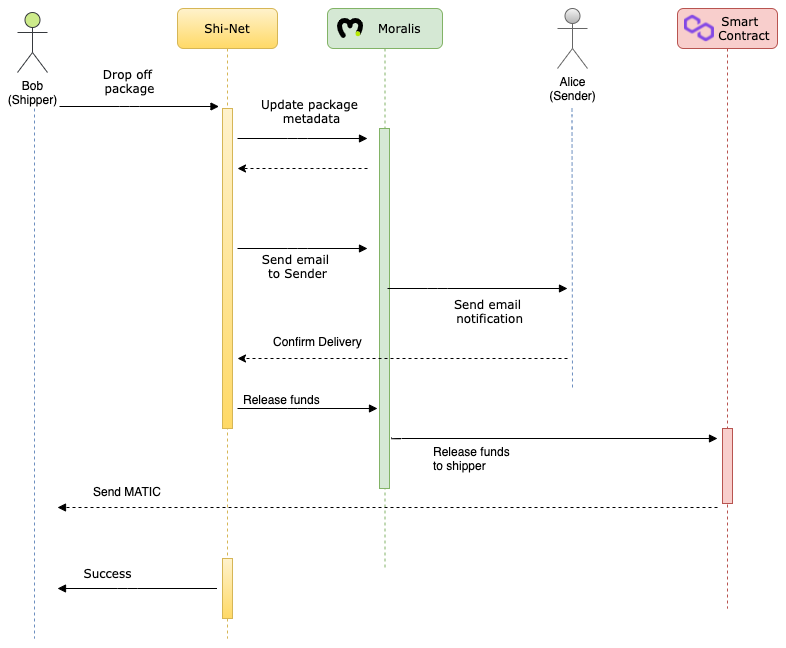

The diagram above was exported from draw.io. Its source (the exported page's mxGraphModel, read from the mxfile embedded in the PNG):
<mxGraphModel dx="1298" dy="710" grid="1" gridSize="10" guides="1" tooltips="1" connect="1" arrows="1" fold="1" page="1" pageScale="1" pageWidth="850" pageHeight="1100" math="0" shadow="0">
  <root>
    <mxCell id="brD9b4XPhXeFNVn2ZxpH-0" />
    <mxCell id="brD9b4XPhXeFNVn2ZxpH-1" parent="brD9b4XPhXeFNVn2ZxpH-0" />
    <mxCell id="brD9b4XPhXeFNVn2ZxpH-2" value="Shi-Net" style="shape=umlLifeline;perimeter=lifelinePerimeter;whiteSpace=wrap;html=1;container=1;collapsible=0;recursiveResize=0;outlineConnect=0;rounded=1;shadow=0;comic=0;labelBackgroundColor=none;strokeWidth=1;fontFamily=Verdana;fontSize=12;align=center;gradientColor=#ffd966;fillColor=#fff2cc;strokeColor=#d6b656;" vertex="1" parent="brD9b4XPhXeFNVn2ZxpH-1">
      <mxGeometry x="240" y="80" width="100" height="630" as="geometry" />
    </mxCell>
    <mxCell id="brD9b4XPhXeFNVn2ZxpH-3" value="" style="html=1;points=[];perimeter=orthogonalPerimeter;rounded=0;shadow=0;comic=0;labelBackgroundColor=none;strokeWidth=1;fontFamily=Verdana;fontSize=12;align=center;gradientColor=#ffd966;fillColor=#fff2cc;strokeColor=#d6b656;" vertex="1" parent="brD9b4XPhXeFNVn2ZxpH-2">
      <mxGeometry x="45" y="100" width="10" height="320" as="geometry" />
    </mxCell>
    <mxCell id="brD9b4XPhXeFNVn2ZxpH-4" value="Drop off&amp;nbsp;&lt;br&gt;package" style="html=1;verticalAlign=bottom;endArrow=block;labelBackgroundColor=none;fontFamily=Verdana;fontSize=12;edgeStyle=elbowEdgeStyle;elbow=vertical;" edge="1" parent="brD9b4XPhXeFNVn2ZxpH-1">
      <mxGeometry x="-0.1223" y="8" relative="1" as="geometry">
        <mxPoint x="122" y="178" as="sourcePoint" />
        <mxPoint x="281.5" y="178" as="targetPoint" />
        <Array as="points">
          <mxPoint x="192" y="178" />
        </Array>
        <mxPoint as="offset" />
      </mxGeometry>
    </mxCell>
    <mxCell id="brD9b4XPhXeFNVn2ZxpH-5" value="&amp;nbsp; &amp;nbsp; &amp;nbsp; &amp;nbsp;Moralis" style="shape=umlLifeline;perimeter=lifelinePerimeter;whiteSpace=wrap;html=1;container=1;collapsible=0;recursiveResize=0;outlineConnect=0;rounded=1;shadow=0;comic=0;labelBackgroundColor=none;strokeWidth=1;fontFamily=Verdana;fontSize=12;align=center;fillColor=#d5e8d4;strokeColor=#82b366;" vertex="1" parent="brD9b4XPhXeFNVn2ZxpH-1">
      <mxGeometry x="390" y="80" width="115" height="560" as="geometry" />
    </mxCell>
    <mxCell id="brD9b4XPhXeFNVn2ZxpH-6" value="" style="shape=image;imageAspect=0;aspect=fixed;verticalLabelPosition=bottom;verticalAlign=top;image=https://moralis.io/wp-content/uploads/2021/04/Moralis-Logo.svg;" vertex="1" parent="brD9b4XPhXeFNVn2ZxpH-5">
      <mxGeometry x="10" y="10" width="26.12" height="20" as="geometry" />
    </mxCell>
    <mxCell id="brD9b4XPhXeFNVn2ZxpH-7" value="" style="html=1;points=[];perimeter=orthogonalPerimeter;rounded=0;shadow=0;comic=0;labelBackgroundColor=none;strokeWidth=1;fontFamily=Verdana;fontSize=12;align=center;fillColor=#d5e8d4;strokeColor=#82b366;" vertex="1" parent="brD9b4XPhXeFNVn2ZxpH-5">
      <mxGeometry x="52" y="120" width="10" height="360" as="geometry" />
    </mxCell>
    <mxCell id="brD9b4XPhXeFNVn2ZxpH-8" value="&amp;nbsp; &amp;nbsp; &amp;nbsp; Smart&lt;br&gt;&amp;nbsp; &amp;nbsp; &amp;nbsp; &amp;nbsp; Contract" style="shape=umlLifeline;perimeter=lifelinePerimeter;whiteSpace=wrap;html=1;container=1;collapsible=0;recursiveResize=0;outlineConnect=0;rounded=1;shadow=0;comic=0;labelBackgroundColor=none;strokeWidth=1;fontFamily=Verdana;fontSize=12;align=center;fillColor=#f8cecc;strokeColor=#b85450;" vertex="1" parent="brD9b4XPhXeFNVn2ZxpH-1">
      <mxGeometry x="740" y="80" width="100" height="600" as="geometry" />
    </mxCell>
    <mxCell id="brD9b4XPhXeFNVn2ZxpH-9" value="" style="shape=image;imageAspect=0;aspect=fixed;verticalLabelPosition=bottom;verticalAlign=top;image=https://cryptologos.cc/logos/polygon-matic-logo.png;" vertex="1" parent="brD9b4XPhXeFNVn2ZxpH-8">
      <mxGeometry x="7" y="5" width="30" height="30" as="geometry" />
    </mxCell>
    <mxCell id="brD9b4XPhXeFNVn2ZxpH-10" value="" style="html=1;points=[];perimeter=orthogonalPerimeter;rounded=0;shadow=0;comic=0;labelBackgroundColor=none;strokeWidth=1;fontFamily=Verdana;fontSize=12;align=center;fillColor=#f8cecc;strokeColor=#b85450;" vertex="1" parent="brD9b4XPhXeFNVn2ZxpH-8">
      <mxGeometry x="45" y="420" width="10" height="75" as="geometry" />
    </mxCell>
    <mxCell id="brD9b4XPhXeFNVn2ZxpH-12" value="Bob&lt;br&gt;(Shipper)" style="shape=umlActor;verticalLabelPosition=bottom;verticalAlign=top;html=1;fillColor=#cdeb8b;strokeColor=#36393d;" vertex="1" parent="brD9b4XPhXeFNVn2ZxpH-1">
      <mxGeometry x="80" y="84" width="30" height="60" as="geometry" />
    </mxCell>
    <mxCell id="brD9b4XPhXeFNVn2ZxpH-13" value="" style="endArrow=none;html=1;edgeStyle=orthogonalEdgeStyle;dashed=1;fillColor=#dae8fc;strokeColor=#6c8ebf;strokeWidth=1;" edge="1" parent="brD9b4XPhXeFNVn2ZxpH-1">
      <mxGeometry relative="1" as="geometry">
        <mxPoint x="97" y="180" as="sourcePoint" />
        <mxPoint x="97" y="710" as="targetPoint" />
      </mxGeometry>
    </mxCell>
    <mxCell id="brD9b4XPhXeFNVn2ZxpH-14" value="Success" style="html=1;verticalAlign=bottom;endArrow=none;labelBackgroundColor=none;fontFamily=Verdana;fontSize=12;edgeStyle=elbowEdgeStyle;elbow=vertical;endFill=0;startArrow=block;startFill=1;" edge="1" parent="brD9b4XPhXeFNVn2ZxpH-1">
      <mxGeometry x="-0.373" y="5" relative="1" as="geometry">
        <mxPoint x="120" y="660" as="sourcePoint" />
        <mxPoint x="279.5" y="660" as="targetPoint" />
        <Array as="points">
          <mxPoint x="190" y="660" />
        </Array>
        <mxPoint as="offset" />
      </mxGeometry>
    </mxCell>
    <mxCell id="brD9b4XPhXeFNVn2ZxpH-15" value="Update package &lt;br&gt;metadata" style="html=1;verticalAlign=bottom;endArrow=block;labelBackgroundColor=none;fontFamily=Verdana;fontSize=12;edgeStyle=elbowEdgeStyle;elbow=vertical;" edge="1" parent="brD9b4XPhXeFNVn2ZxpH-1">
      <mxGeometry x="0.1429" y="10" relative="1" as="geometry">
        <mxPoint x="300" y="210" as="sourcePoint" />
        <mxPoint x="430" y="210" as="targetPoint" />
        <Array as="points">
          <mxPoint x="360" y="210" />
        </Array>
        <mxPoint as="offset" />
      </mxGeometry>
    </mxCell>
    <mxCell id="brD9b4XPhXeFNVn2ZxpH-18" value="Alice&lt;br&gt;(Sender)" style="shape=umlActor;verticalLabelPosition=bottom;verticalAlign=top;html=1;fillColor=#f5f5f5;strokeColor=#666666;gradientColor=#b3b3b3;" vertex="1" parent="brD9b4XPhXeFNVn2ZxpH-1">
      <mxGeometry x="620" y="80" width="30" height="60" as="geometry" />
    </mxCell>
    <mxCell id="brD9b4XPhXeFNVn2ZxpH-20" value="" style="endArrow=classic;html=1;dashed=1;" edge="1" parent="brD9b4XPhXeFNVn2ZxpH-1">
      <mxGeometry width="50" height="50" relative="1" as="geometry">
        <mxPoint x="430" y="240" as="sourcePoint" />
        <mxPoint x="300" y="240" as="targetPoint" />
        <Array as="points">
          <mxPoint x="370" y="240" />
        </Array>
      </mxGeometry>
    </mxCell>
    <mxCell id="brD9b4XPhXeFNVn2ZxpH-21" value="Send email &lt;br&gt;to Sender" style="html=1;verticalAlign=bottom;endArrow=block;labelBackgroundColor=none;fontFamily=Verdana;fontSize=12;edgeStyle=elbowEdgeStyle;elbow=vertical;" edge="1" parent="brD9b4XPhXeFNVn2ZxpH-1">
      <mxGeometry x="-0.0769" y="-35" relative="1" as="geometry">
        <mxPoint x="300" y="320" as="sourcePoint" />
        <mxPoint x="430" y="320" as="targetPoint" />
        <Array as="points">
          <mxPoint x="360" y="320" />
        </Array>
        <mxPoint as="offset" />
      </mxGeometry>
    </mxCell>
    <mxCell id="brD9b4XPhXeFNVn2ZxpH-22" value="Send email&lt;br&gt;&amp;nbsp;notification" style="html=1;verticalAlign=bottom;endArrow=block;labelBackgroundColor=none;fontFamily=Verdana;fontSize=12;edgeStyle=elbowEdgeStyle;elbow=vertical;" edge="1" parent="brD9b4XPhXeFNVn2ZxpH-1">
      <mxGeometry x="0.1111" y="-40" relative="1" as="geometry">
        <mxPoint x="450" y="360" as="sourcePoint" />
        <mxPoint x="630" y="360" as="targetPoint" />
        <Array as="points">
          <mxPoint x="500" y="360" />
        </Array>
        <mxPoint as="offset" />
      </mxGeometry>
    </mxCell>
    <mxCell id="brD9b4XPhXeFNVn2ZxpH-23" value="" style="endArrow=classic;html=1;dashed=1;" edge="1" parent="brD9b4XPhXeFNVn2ZxpH-1">
      <mxGeometry width="50" height="50" relative="1" as="geometry">
        <mxPoint x="630" y="430" as="sourcePoint" />
        <mxPoint x="300" y="430" as="targetPoint" />
      </mxGeometry>
    </mxCell>
    <mxCell id="brD9b4XPhXeFNVn2ZxpH-24" value="Confirm Delivery" style="text;strokeColor=none;fillColor=none;align=left;verticalAlign=top;spacingLeft=4;spacingRight=4;overflow=hidden;rotatable=0;points=[[0,0.5],[1,0.5]];portConstraint=eastwest;" vertex="1" parent="brD9b4XPhXeFNVn2ZxpH-1">
      <mxGeometry x="330" y="400" width="170" height="26" as="geometry" />
    </mxCell>
    <mxCell id="brD9b4XPhXeFNVn2ZxpH-25" value="" style="html=1;verticalAlign=bottom;endArrow=block;labelBackgroundColor=none;fontFamily=Verdana;fontSize=12;edgeStyle=elbowEdgeStyle;elbow=vertical;" edge="1" parent="brD9b4XPhXeFNVn2ZxpH-1">
      <mxGeometry x="-0.0769" y="-35" relative="1" as="geometry">
        <mxPoint x="300" y="480" as="sourcePoint" />
        <mxPoint x="440" y="480" as="targetPoint" />
        <Array as="points">
          <mxPoint x="360" y="480" />
        </Array>
        <mxPoint as="offset" />
      </mxGeometry>
    </mxCell>
    <mxCell id="brD9b4XPhXeFNVn2ZxpH-27" value="Release funds" style="text;strokeColor=none;fillColor=none;align=left;verticalAlign=top;spacingLeft=4;spacingRight=4;overflow=hidden;rotatable=0;points=[[0,0.5],[1,0.5]];portConstraint=eastwest;" vertex="1" parent="brD9b4XPhXeFNVn2ZxpH-1">
      <mxGeometry x="300" y="458" width="170" height="30" as="geometry" />
    </mxCell>
    <mxCell id="brD9b4XPhXeFNVn2ZxpH-28" value="" style="html=1;verticalAlign=bottom;endArrow=block;labelBackgroundColor=none;fontFamily=Verdana;fontSize=12;edgeStyle=elbowEdgeStyle;elbow=vertical;exitX=1.2;exitY=0.858;exitDx=0;exitDy=0;exitPerimeter=0;" edge="1" parent="brD9b4XPhXeFNVn2ZxpH-1" source="brD9b4XPhXeFNVn2ZxpH-7">
      <mxGeometry x="-0.0769" y="-35" relative="1" as="geometry">
        <mxPoint x="460" y="510" as="sourcePoint" />
        <mxPoint x="780" y="510" as="targetPoint" />
        <Array as="points">
          <mxPoint x="510" y="510" />
        </Array>
        <mxPoint as="offset" />
      </mxGeometry>
    </mxCell>
    <mxCell id="brD9b4XPhXeFNVn2ZxpH-29" value="Release funds&#10;to shipper" style="text;strokeColor=none;fillColor=none;align=left;verticalAlign=top;spacingLeft=4;spacingRight=4;overflow=hidden;rotatable=0;points=[[0,0.5],[1,0.5]];portConstraint=eastwest;" vertex="1" parent="brD9b4XPhXeFNVn2ZxpH-1">
      <mxGeometry x="490" y="510" width="170" height="40" as="geometry" />
    </mxCell>
    <mxCell id="brD9b4XPhXeFNVn2ZxpH-30" value="" style="endArrow=block;html=1;dashed=1;endFill=1;" edge="1" parent="brD9b4XPhXeFNVn2ZxpH-1">
      <mxGeometry width="50" height="50" relative="1" as="geometry">
        <mxPoint x="780" y="579" as="sourcePoint" />
        <mxPoint x="120" y="579" as="targetPoint" />
      </mxGeometry>
    </mxCell>
    <mxCell id="brD9b4XPhXeFNVn2ZxpH-31" value="" style="html=1;points=[];perimeter=orthogonalPerimeter;rounded=0;shadow=0;comic=0;labelBackgroundColor=none;strokeWidth=1;fontFamily=Verdana;fontSize=12;align=center;gradientColor=#ffd966;fillColor=#fff2cc;strokeColor=#d6b656;" vertex="1" parent="brD9b4XPhXeFNVn2ZxpH-1">
      <mxGeometry x="285" y="630" width="10" height="60" as="geometry" />
    </mxCell>
    <mxCell id="brD9b4XPhXeFNVn2ZxpH-32" value="" style="endArrow=none;html=1;edgeStyle=orthogonalEdgeStyle;dashed=1;fillColor=#dae8fc;strokeColor=#6c8ebf;strokeWidth=1;" edge="1" parent="brD9b4XPhXeFNVn2ZxpH-1">
      <mxGeometry relative="1" as="geometry">
        <mxPoint x="634.5" y="180" as="sourcePoint" />
        <mxPoint x="635" y="460" as="targetPoint" />
        <Array as="points">
          <mxPoint x="635" y="190" />
          <mxPoint x="635" y="190" />
        </Array>
      </mxGeometry>
    </mxCell>
    <mxCell id="YaGkovsbJIOljD09zTve-0" value="Send MATIC" style="text;strokeColor=none;fillColor=none;align=left;verticalAlign=top;spacingLeft=4;spacingRight=4;overflow=hidden;rotatable=0;points=[[0,0.5],[1,0.5]];portConstraint=eastwest;" vertex="1" parent="brD9b4XPhXeFNVn2ZxpH-1">
      <mxGeometry x="150" y="550" width="90" height="26" as="geometry" />
    </mxCell>
  </root>
</mxGraphModel>